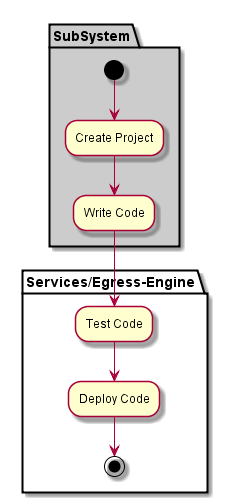

The diagram above was rendered by PlantUML. Its source (embedded in the PNG):
@startuml

partition "Services/Egress-Engine" {

}

partition SubSystem  #cccccc {
  (*) --> "Create Project"
  --> "Write Code"
}

partition "Services/Egress-Engine" {
  "Write Code" --> "Test Code"
  "Test Code" --> "Deploy Code"
  "Deploy Code" --> (*)
}

@enduml